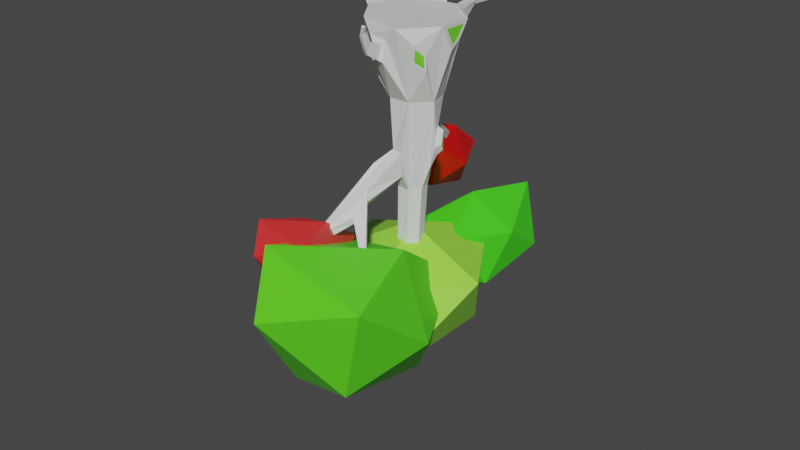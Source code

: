 # Source: OakTree.blend  (saved by Blender 2.80.75; exported with 4.5.12 LTS)
import bpy
from mathutils import Matrix  # noqa: F401  (used for matrix-valued properties, if any)

bpy.ops.wm.read_factory_settings(use_empty=True)
scene = bpy.context.scene
scene.name = 'Scene'

# ---- collections
col_collection = bpy.data.collections.new('Collection'); scene.collection.children.link(col_collection)

# ---- materials (node trees are filled in below, after node groups)
mat_material_001 = bpy.data.materials.new('Material.001')
mat_material_001.use_transparent_shadow = False
mat_material_002 = bpy.data.materials.new('Material.002')
mat_material_002.use_transparent_shadow = False
mat_material_003 = bpy.data.materials.new('Material.003')
mat_material_003.use_transparent_shadow = False
mat_material_008 = bpy.data.materials.new('Material.008')
mat_material_008.use_transparent_shadow = False
mat_material_006 = bpy.data.materials.new('Material.006')
mat_material_006.use_transparent_shadow = False
mat_material_007 = bpy.data.materials.new('Material.007')
mat_material_007.use_transparent_shadow = False
mat_material_005 = bpy.data.materials.new('Material.005')
mat_material_005.use_transparent_shadow = False
mat_material_004 = bpy.data.materials.new('Material.004')
mat_material_004.use_transparent_shadow = False

# ---- material node trees
mat_material_001.use_nodes = True; mat_material_001.node_tree.nodes.clear()
_N = mat_material_001.node_tree.nodes; _L = mat_material_001.node_tree.links
n0 = _N.new('ShaderNodeOutputMaterial'); n0.name = 'Material Output'; n0.location = (300, 300)
n1 = _N.new('ShaderNodeBsdfPrincipled'); n1.name = 'Principled BSDF'; n1.location = (10, 300)
n1.distribution = 'GGX'
n1.subsurface_method = 'BURLEY'
n1.inputs[3].default_value = 1.45
n1.inputs[27].default_value = (0.0, 0.0, 0.0, 1.0)
n1.inputs[28].default_value = 1.0
_L.new(n1.outputs[0], n0.inputs[0])
n0.is_active_output = True
mat_material_002.use_nodes = True; mat_material_002.node_tree.nodes.clear()
_N = mat_material_002.node_tree.nodes; _L = mat_material_002.node_tree.links
n0 = _N.new('ShaderNodeOutputMaterial'); n0.name = 'Material Output'; n0.location = (300, 300)
n1 = _N.new('ShaderNodeBsdfPrincipled'); n1.name = 'Principled BSDF'; n1.location = (10, 300)
n1.distribution = 'GGX'
n1.subsurface_method = 'BURLEY'
n1.inputs[0].default_value = (0.3228, 0.8, 0.06274, 1.0)
n1.inputs[3].default_value = 1.45
n1.inputs[27].default_value = (0.0, 0.0, 0.0, 1.0)
n1.inputs[28].default_value = 1.0
_L.new(n1.outputs[0], n0.inputs[0])
n0.is_active_output = True
mat_material_003.use_nodes = True; mat_material_003.node_tree.nodes.clear()
_N = mat_material_003.node_tree.nodes; _L = mat_material_003.node_tree.links
n0 = _N.new('ShaderNodeOutputMaterial'); n0.name = 'Material Output'; n0.location = (300, 300)
n1 = _N.new('ShaderNodeBsdfPrincipled'); n1.name = 'Principled BSDF'; n1.location = (10, 300)
n1.distribution = 'GGX'
n1.subsurface_method = 'BURLEY'
n1.inputs[0].default_value = (0.8, 0.02191, 0.0, 1.0)
n1.inputs[3].default_value = 1.45
n1.inputs[27].default_value = (0.0, 0.0, 0.0, 1.0)
n1.inputs[28].default_value = 1.0
_L.new(n1.outputs[0], n0.inputs[0])
n0.is_active_output = True
mat_material_008.use_nodes = True; mat_material_008.node_tree.nodes.clear()
_N = mat_material_008.node_tree.nodes; _L = mat_material_008.node_tree.links
n0 = _N.new('ShaderNodeOutputMaterial'); n0.name = 'Material Output'; n0.location = (300, 300)
n1 = _N.new('ShaderNodeBsdfPrincipled'); n1.name = 'Principled BSDF'; n1.location = (10, 300)
n1.distribution = 'GGX'
n1.subsurface_method = 'BURLEY'
n1.inputs[0].default_value = (0.1788, 0.8, 0.03273, 1.0)
n1.inputs[3].default_value = 1.45
n1.inputs[27].default_value = (0.0, 0.0, 0.0, 1.0)
n1.inputs[28].default_value = 1.0
_L.new(n1.outputs[0], n0.inputs[0])
n0.is_active_output = True
mat_material_006.use_nodes = True; mat_material_006.node_tree.nodes.clear()
_N = mat_material_006.node_tree.nodes; _L = mat_material_006.node_tree.links
n0 = _N.new('ShaderNodeOutputMaterial'); n0.name = 'Material Output'; n0.location = (300, 300)
n1 = _N.new('ShaderNodeBsdfPrincipled'); n1.name = 'Principled BSDF'; n1.location = (10, 300)
n1.distribution = 'GGX'
n1.subsurface_method = 'BURLEY'
n1.inputs[0].default_value = (0.06545, 0.8, 0.01544, 1.0)
n1.inputs[3].default_value = 1.45
n1.inputs[27].default_value = (0.0, 0.0, 0.0, 1.0)
n1.inputs[28].default_value = 1.0
_L.new(n1.outputs[0], n0.inputs[0])
n0.is_active_output = True
mat_material_007.use_nodes = True; mat_material_007.node_tree.nodes.clear()
_N = mat_material_007.node_tree.nodes; _L = mat_material_007.node_tree.links
n0 = _N.new('ShaderNodeOutputMaterial'); n0.name = 'Material Output'; n0.location = (300, 300)
n1 = _N.new('ShaderNodeBsdfPrincipled'); n1.name = 'Principled BSDF'; n1.location = (10, 300)
n1.distribution = 'GGX'
n1.subsurface_method = 'BURLEY'
n1.inputs[0].default_value = (0.1144, 0.8, 0.01756, 1.0)
n1.inputs[3].default_value = 1.45
n1.inputs[27].default_value = (0.0, 0.0, 0.0, 1.0)
n1.inputs[28].default_value = 1.0
_L.new(n1.outputs[0], n0.inputs[0])
n0.is_active_output = True
mat_material_005.use_nodes = True; mat_material_005.node_tree.nodes.clear()
_N = mat_material_005.node_tree.nodes; _L = mat_material_005.node_tree.links
n0 = _N.new('ShaderNodeOutputMaterial'); n0.name = 'Material Output'; n0.location = (300, 300)
n1 = _N.new('ShaderNodeBsdfPrincipled'); n1.name = 'Principled BSDF'; n1.location = (10, 300)
n1.distribution = 'GGX'
n1.subsurface_method = 'BURLEY'
n1.inputs[0].default_value = (0.8, 0.0008699, 0.0, 1.0)
n1.inputs[3].default_value = 1.45
n1.inputs[27].default_value = (0.0, 0.0, 0.0, 1.0)
n1.inputs[28].default_value = 1.0
_L.new(n1.outputs[0], n0.inputs[0])
n0.is_active_output = True
mat_material_004.use_nodes = True; mat_material_004.node_tree.nodes.clear()
_N = mat_material_004.node_tree.nodes; _L = mat_material_004.node_tree.links
n0 = _N.new('ShaderNodeOutputMaterial'); n0.name = 'Material Output'; n0.location = (300, 300)
n1 = _N.new('ShaderNodeBsdfPrincipled'); n1.name = 'Principled BSDF'; n1.location = (10, 300)
n1.distribution = 'GGX'
n1.subsurface_method = 'BURLEY'
n1.inputs[0].default_value = (0.8, 0.03107, 0.03107, 1.0)
n1.inputs[3].default_value = 1.45
n1.inputs[27].default_value = (0.0, 0.0, 0.0, 1.0)
n1.inputs[28].default_value = 1.0
_L.new(n1.outputs[0], n0.inputs[0])
n0.is_active_output = True

# ---- world
world_world = bpy.data.worlds.new('World'); scene.world = world_world
world_world.use_nodes = True; world_world.node_tree.nodes.clear()
_N = world_world.node_tree.nodes; _L = world_world.node_tree.links
n0 = _N.new('ShaderNodeOutputWorld'); n0.name = 'World Output'; n0.location = (300, 300)
n1 = _N.new('ShaderNodeBackground'); n1.name = 'Background'; n1.location = (10, 300)
n1.inputs[0].default_value = (0.05088, 0.05088, 0.05088, 1.0)
_L.new(n1.outputs[0], n0.inputs[0])
n0.is_active_output = True
world_world.color = (0.05088, 0.05088, 0.05088)
world_world.use_sun_shadow = False
world_world.sun_shadow_jitter_overblur = 0.0

# ---- meshes
me_cylinder_002 = bpy.data.meshes.new('Cylinder.002')
me_cylinder_002.from_pydata([(0.1647, 0.7028, -0.8706), (0.04612, 1.673, 1.294), (0.7979, 0.4164, -0.8706), (1.284, 0.7813, 1.285), (0.968, -0.2272, -0.8706), (1.368, -0.4299, 1.355), (0.4948, -0.7434, -0.8706), (0.5659, -1.403, 1.359), (-0.1654, -0.7434, -0.8706), (-0.7517, -1.122, 1.398), (-0.577, -0.2272, -0.8706), (-1.456, -0.1154, 1.393), (-0.4301, 0.4164, -0.8706), (-1.125, 1.163, 1.368), (0.4938, 1.356, 0.9), (0.7681, 1.16, 0.8313), (0.9092, 1.047, 1.394), (0.2603, 1.613, 1.31), (0.7732, 1.649, 1.414), (0.9403, 1.547, 1.45), (0.9955, 1.596, 1.568), (0.6234, 1.824, 1.554), (1.362, 0.3432, 0.8563), (1.158, 0.2928, 0.2653), (1.253, 0.1181, 0.343), (1.396, -0.07059, 0.6089), (1.076, 2.132, 1.518), (1.164, 2.172, 1.523), (1.166, 2.337, 1.536), (0.9982, 2.267, 1.542), (0.1956, -1.338, 0.9724), (0.1528, -1.42, 0.3651), (-0.222, -1.189, 0.1376), (-0.3697, -1.315, 1.029), (0.1, -1.36, 0.8672), (0.0599, -1.494, 0.4265), (-0.183, -1.334, 0.4058), (-0.1573, -1.412, 0.7732), (0.06567, -1.792, 0.9876), (-0.000864, -1.865, 0.6605), (-0.1503, -1.775, 0.6087), (-0.1307, -1.695, 0.9612), (0.102, -2.022, 1.349), (0.0423, -2.105, 1.254), (-0.04955, -2.082, 1.196), (-0.02902, -2.065, 1.378), (0.1842, -2.093, 1.52), (0.1438, -2.143, 1.486), (0.09767, -2.149, 1.482), (0.06162, -2.121, 1.535), (-1.591, -0.01624, 1.32), (-1.435, 0.1736, 0.8282), (-1.256, 0.513, 0.8316), (-1.217, 0.6913, 1.291), (-1.79, 0.1303, 1.424), (-1.799, 0.1827, 1.292), (-1.78, 0.3844, 1.296), (-1.732, 0.4939, 1.381), (1.362, -0.2229, 1.239), (1.308, 0.5604, 1.193), (1.381, 0.009459, 0.7563), (1.359, 0.277, 0.9163), (1.083, -0.7691, 0.5986), (1.084, -0.7302, 0.1134), (0.8127, -0.9744, 0.3707), (0.9172, -1.081, 0.8973), (1.056, -0.7991, 0.5726), (1.056, -0.77, 0.2092), (0.8533, -0.9529, 0.4019), (0.9315, -1.032, 0.7963), (-0.895, -0.8877, 0.9646), (-0.7003, -0.7758, -0.1709), (-0.9534, -0.491, -0.1834), (-1.21, -0.3837, 0.7809), (-0.009883, 0.9725, -0.2071), (-0.06714, 1.521, 1.075), (-0.9401, 1.141, 1.13), (-0.5856, 0.6952, -0.2071), (-0.009883, 0.9725, -0.2071), (-0.2276, 1.132, 0.1617), (-0.5406, 1.026, 0.444), (-0.5856, 0.6952, -0.2071), (-0.2918, 1.918, 1.305), (-0.8224, 1.686, 1.339), (-0.3894, 1.681, 0.7501), (-0.5797, 1.617, 0.9217), (-0.6833, 2.502, 1.748), (-1.042, 2.346, 1.77), (-0.7491, 2.342, 1.373), (-0.8776, 2.299, 1.489), (0.1594, 0.2842, -3.57), (0.5061, 0.1173, -3.57), (0.5917, -0.2578, -3.57), (0.3518, -0.5586, -3.57), (-0.03296, -0.5586, -3.57), (-0.2728, -0.2578, -3.57), (-0.1872, 0.1173, -3.57), (-0.04417, -0.07953, -6.518), (-0.109, -0.3635, -6.518), (0.07264, -0.5913, -6.518), (0.3639, -0.5913, -6.518), (0.5456, -0.3635, -6.518), (0.4807, -0.07953, -6.518), (0.2183, 0.04686, -6.518), (0.7974, 0.3221, -1.21), (0.957, -0.1995, -1.109), (0.8043, -0.1729, -2.92), (0.6551, 0.1161, -2.923), (0.8268, 0.1521, -1.729), (0.907, 0.006575, -1.786), (0.9095, -0.0749, -2.282), (0.8622, 0.07218, -2.563), (1.032, 0.1373, -1.8), (1.086, 0.03887, -1.838), (1.088, -0.01624, -2.173), (1.056, 0.08325, -2.364), (0.1713, 0.142, -5.332), (0.4836, -0.008442, -5.332), (0.5608, -0.3464, -5.332), (0.3446, -0.6175, -5.332), (-0.002063, -0.6175, -5.332), (-0.2182, -0.3464, -5.332), (-0.1411, -0.008442, -5.332), (-0.5537, -3.264, -4.215), (-0.6313, -3.237, -4.475), (-0.5406, -3.248, -4.474), (0.34, -0.821, -3.067), (-0.004895, -0.7493, -3.07), (-0.02793, -0.7793, -2.346), (0.3059, -0.863, -2.394), (0.2131, -0.002458, -6.506), (0.4442, -0.1088, -6.526), (0.5, -0.3636, -6.534), (0.3487, -0.5596, -6.518), (0.1021, -0.5272, -6.515), (-0.05773, -0.3292, -6.51), (-0.01672, -0.1014, -6.518), (-0.6401, -3.249, -4.197), (0.03073, -1.954, -3.21), (0.09722, -2.038, -3.49), (0.06837, -2.597, -3.78), (0.05324, -2.53, -3.973), (-0.3129, -1.298, -2.692), (-0.2904, -1.269, -3.399), (-0.6971, -2.959, -4.043), (-0.6905, -2.951, -4.249), (1.253, -3.43, -4.634), (1.262, -3.419, -4.818), (1.231, -3.506, -4.798), (1.226, -3.48, -4.873), (2.041, -4.006, -5.087), (2.047, -4.0, -5.197), (2.028, -4.052, -5.185), (2.025, -4.036, -5.23), (-0.2243, 0.5404, -1.689), (0.03562, 0.777, -2.031), (-0.128, 0.4123, -3.026), (0.03401, 0.6909, -2.685), (-0.3955, 1.446, -2.053), (-0.1594, 1.323, -2.228), (-0.3462, 1.38, -2.738), (-0.1602, 1.279, -2.563), (-1.205, 3.334, -3.482), (-1.133, 3.36, -3.482), (-1.186, 3.308, -3.751), (-1.133, 3.325, -3.751), (-0.009102, 1.021, -2.625), (-0.007973, 1.081, -2.166), (-0.07747, 1.216, -2.485), (-0.07703, 1.24, -2.306), (-0.221, 1.484, -2.65), (-0.2203, 1.519, -2.381), (-1.003, 3.128, -3.605), (-1.002, 3.156, -3.389), (-0.3381, 0.5824, -1.822), (-0.2593, 0.4775, -2.917), (-0.5426, 1.369, -2.13), (-0.5022, 1.316, -2.691), (-0.5046, 1.567, -2.195), (-0.4623, 1.511, -2.782), (-1.198, 3.185, -3.42), (-1.182, 3.163, -3.651), (-0.8088, 2.1, -2.747), (-0.7951, 2.082, -2.937), (-1.034, 2.625, -3.144), (-1.029, 2.618, -3.219), (-1.931, 2.245, -3.327), (-1.913, 2.221, -3.581), (-1.986, 2.217, -3.356), (-1.971, 2.197, -3.564), (-0.4529, 1.504, -2.188), (-0.4112, 1.449, -2.767), (-1.751, 2.18, -3.265), (-1.736, 2.159, -3.48), (0.0, -5.958e-09, -9.297), (1.592, -2.641, -8.081), (-2.192, -1.871, -8.081), (-1.967, -5.958e-09, -8.081), (-0.6079, 1.871, -8.081), (1.592, 1.156, -8.081), (0.6079, -2.527, -6.114), (-2.247, -1.156, -6.114), (-2.516, 1.156, -6.114), (0.4555, 3.257, -6.114), (2.494, -5.958e-09, -6.114), (0.0, -5.958e-09, -4.898)], [], [(2, 0, 14, 15), (5, 25, 60, 58), (7, 6, 64, 65), (9, 8, 32, 33), (9, 11, 73, 70), (3, 1, 13, 11, 9, 7, 5), (13, 12, 52, 53), (13, 1, 75, 76), (8, 10, 95, 94), (91, 2, 104, 107), (96, 12, 154, 156), (94, 93, 126, 127), (10, 12, 96, 95), (4, 6, 93, 92), (0, 2, 91, 90), (16, 15, 19, 20), (3, 2, 15, 16), (1, 3, 16, 17), (0, 1, 17, 14), (18, 21, 29, 26), (17, 16, 20, 21), (14, 17, 21, 18), (15, 14, 18, 19), (23, 22, 25, 24), (2, 3, 22, 23), (5, 4, 24, 25), (4, 2, 23, 24), (26, 29, 28, 27), (19, 18, 26, 27), (20, 19, 27, 28), (21, 20, 28, 29), (30, 33, 37, 34), (8, 6, 31, 32), (7, 9, 33, 30), (6, 7, 30, 31), (37, 36, 40, 41), (31, 30, 34, 35), (33, 32, 36, 37), (32, 31, 35, 36), (38, 41, 45, 42), (36, 35, 39, 40), (34, 37, 41, 38), (35, 34, 38, 39), (42, 45, 49, 46), (39, 38, 42, 43), (41, 40, 44, 45), (40, 39, 43, 44), (47, 46, 49, 48), (43, 42, 46, 47), (45, 44, 48, 49), (44, 43, 47, 48), (53, 52, 56, 57), (12, 10, 51, 52), (11, 13, 53, 50), (10, 11, 50, 51), (55, 54, 57, 56), (52, 51, 55, 56), (50, 53, 57, 54), (51, 50, 54, 55), (59, 58, 60, 61), (25, 22, 61, 60), (3, 5, 58, 59), (22, 3, 59, 61), (64, 63, 67, 68), (6, 4, 63, 64), (5, 7, 65, 62), (4, 5, 62, 63), (67, 66, 69, 68), (62, 65, 69, 66), (63, 62, 66, 67), (65, 64, 68, 69), (71, 70, 73, 72), (8, 9, 70, 71), (11, 10, 72, 73), (10, 8, 71, 72), (74, 77, 81, 78), (12, 13, 76, 77), (0, 12, 77, 74), (1, 0, 74, 75), (81, 80, 79, 78), (75, 74, 78, 79), (80, 76, 83, 85), (77, 76, 80, 81), (85, 83, 87, 89), (79, 80, 85, 84), (76, 75, 82, 83), (75, 79, 84, 82), (87, 86, 88, 89), (84, 85, 89, 88), (82, 84, 88, 86), (83, 82, 86, 87), (103, 102, 131, 130), (90, 91, 117, 116), (92, 93, 119, 118), (94, 95, 121, 120), (96, 90, 116, 122), (91, 92, 118, 117), (93, 94, 120, 119), (95, 96, 122, 121), (107, 104, 108, 111), (92, 91, 107, 106), (2, 4, 105, 104), (4, 92, 106, 105), (108, 109, 113, 112), (104, 105, 109, 108), (106, 107, 111, 110), (105, 106, 110, 109), (112, 113, 114, 115), (110, 111, 115, 114), (109, 110, 114, 113), (111, 108, 112, 115), (129, 128, 137, 123), (117, 118, 101, 102), (119, 120, 99, 100), (121, 122, 97, 98), (116, 117, 102, 103), (118, 119, 100, 101), (120, 121, 98, 99), (122, 116, 103, 97), (130, 131, 132, 133, 134, 135, 136), (101, 100, 133, 132), (98, 97, 136, 135), (100, 99, 134, 133), (97, 103, 130, 136), (102, 101, 132, 131), (99, 98, 135, 134), (93, 6, 129, 126), (6, 8, 128, 129), (8, 94, 127, 128), (123, 137, 124, 125), (123, 125, 141, 140), (137, 128, 142, 144), (127, 126, 125, 124), (138, 140, 148, 146), (126, 129, 138, 139), (125, 126, 139, 141), (129, 123, 140, 138), (142, 143, 145, 144), (124, 137, 144, 145), (128, 127, 143, 142), (127, 124, 145, 143), (148, 149, 153, 152), (139, 138, 146, 147), (141, 139, 147, 149), (140, 141, 149, 148), (151, 150, 152, 153), (146, 148, 152, 150), (147, 146, 150, 151), (149, 147, 151, 153), (157, 156, 160, 161), (90, 96, 156, 157), (12, 0, 155, 154), (0, 90, 157, 155), (165, 163, 173, 172), (154, 158, 176, 174), (161, 159, 169, 168), (154, 155, 159, 158), (162, 163, 165, 164), (158, 159, 163, 162), (161, 160, 164, 165), (164, 160, 179, 181), (167, 166, 168, 169), (159, 155, 167, 169), (155, 157, 166, 167), (157, 161, 168, 166), (171, 170, 172, 173), (159, 161, 170, 171), (163, 159, 171, 173), (161, 165, 172, 170), (175, 174, 176, 177), (156, 154, 174, 175), (160, 156, 175, 177), (160, 177, 189, 187), (181, 179, 183, 185), (162, 164, 181, 180), (158, 162, 180, 178), (160, 158, 178, 179), (183, 182, 184, 185), (180, 181, 185, 184), (178, 180, 184, 182), (179, 178, 182, 183), (186, 187, 189, 188), (177, 176, 188, 189), (176, 158, 186, 188), (186, 158, 190, 192), (190, 191, 193, 192), (160, 187, 193, 191), (158, 160, 191, 190), (187, 186, 192, 193), (194, 195, 196), (195, 194, 199), (194, 196, 197), (194, 197, 198), (194, 198, 199), (195, 199, 204), (196, 195, 200), (197, 196, 201), (198, 197, 202), (199, 198, 203), (195, 204, 200), (196, 200, 201), (197, 201, 202), (198, 202, 203), (199, 203, 204), (200, 204, 205), (201, 200, 205), (202, 201, 205), (203, 202, 205), (204, 203, 205)])
me_cylinder_002.polygons.foreach_set('material_index', [0, 0, 0, 0, 0, 0, 0, 0, 0, 0, 0, 0, 0, 0, 0, 0, 0, 0, 0, 0, 0, 0, 0, 0, 0, 0, 0, 0, 0, 0, 0, 0, 0, 0, 0, 0, 0, 0, 0, 0, 0, 0, 0, 0, 0, 0, 0, 0, 0, 0, 0, 0, 0, 0, 0, 3, 0, 0, 0, 3, 0, 0, 0, 0, 0, 0, 0, 3, 0, 0, 0, 0, 0, 0, 0, 0, 0, 0, 0, 0, 0, 0, 0, 0, 0, 0, 0, 0, 0, 0, 0, 0, 0, 0, 0, 0, 0, 0, 0, 0, 0, 0, 0, 0, 0, 0, 0, 3, 0, 0, 0, 0, 0, 0, 0, 0, 0, 0, 0, 1, 0, 0, 0, 0, 0, 0, 0, 0, 0, 0, 0, 0, 0, 0, 0, 0, 0, 0, 0, 0, 0, 0, 0, 0, 0, 0, 0, 0, 0, 0, 0, 0, 0, 0, 0, 0, 0, 0, 0, 0, 0, 3, 0, 0, 0, 0, 0, 0, 0, 0, 0, 0, 0, 0, 0, 0, 0, 0, 0, 0, 0, 0, 0, 0, 0, 0, 0, 0, 0, 1, 1, 1, 1, 1, 1, 1, 1, 1, 1, 1, 1, 1, 1, 1, 1, 1, 1, 1, 1])
_uv = me_cylinder_002.uv_layers.new(name='UVMap')
_uv.uv.foreach_set('vector', [0.8571, 0.5, 1.0, 0.5, 1.0, 0.5, 0.8571, 0.5, 0.7143, 1.0, 0.7143, 1.0, 0.7143, 1.0, 0.7143, 1.0, 0.5714, 1.0, 0.5714, 0.5, 0.5714, 0.5, 0.5714, 1.0, 0.4286, 1.0, 0.4286, 0.5, 0.4286, 0.5, 0.4286, 1.0, 0.1459, 0.03377, 0.01602, 0.1966, 0.01602, 0.1966, 0.1459, 0.03377, 0.4376, 0.3996, 0.25, 0.49, 0.06236, 0.3996, 0.01602, 0.1966, 0.1459, 0.03377, 0.3541, 0.03377, 0.484, 0.1966, 0.1429, 1.0, 0.1429, 0.5, 0.1429, 0.5, 0.1429, 1.0, 0.06236, 0.3996, 0.25, 0.49, 0.25, 0.49, 0.06236, 0.3996, 0.4286, 0.5, 0.2857, 0.5, 0.2857, 0.5, 0.4286, 0.5, 0.8571, 0.5, 0.8571, 0.5, 0.8571, 0.5, 0.8571, 0.5, 0.1429, 0.5, 0.1429, 0.5, 0.1429, 0.5, 0.1429, 0.5, 0.4286, 0.5, 0.5714, 0.5, 0.5714, 0.5, 0.4286, 0.5, 0.2857, 0.5, 0.1429, 0.5, 0.1429, 0.5, 0.2857, 0.5, 0.7143, 0.5, 0.5714, 0.5, 0.5714, 0.5, 0.7143, 0.5, 1.0, 0.5, 0.8571, 0.5, 0.8571, 0.5, 1.0, 0.5, 0.8571, 1.0, 0.8571, 0.5, 0.8571, 0.5, 0.8571, 1.0, 0.8571, 1.0, 0.8571, 0.5, 0.8571, 0.5, 0.8571, 1.0, 0.25, 0.49, 0.4376, 0.3996, 0.4376, 0.3996, 0.25, 0.49, 2.98e-08, 0.5, 2.98e-08, 1.0, 2.98e-08, 1.0, 2.98e-08, 0.5, 2.98e-08, 0.5, 2.98e-08, 1.0, 2.98e-08, 1.0, 2.98e-08, 0.5, 0.25, 0.49, 0.4376, 0.3996, 0.4376, 0.3996, 0.25, 0.49, 2.98e-08, 0.5, 2.98e-08, 1.0, 2.98e-08, 1.0, 2.98e-08, 0.5, 0.8571, 0.5, 1.0, 0.5, 1.0, 0.5, 0.8571, 0.5, 0.8571, 0.5, 0.8571, 1.0, 0.7143, 1.0, 0.7143, 0.5, 0.8571, 0.5, 0.8571, 1.0, 0.8571, 1.0, 0.8571, 0.5, 0.7143, 1.0, 0.7143, 0.5, 0.7143, 0.5, 0.7143, 1.0, 0.7143, 0.5, 0.8571, 0.5, 0.8571, 0.5, 0.7143, 0.5, 1.0, 0.5, 1.0, 1.0, 0.8571, 1.0, 0.8571, 0.5, 0.8571, 0.5, 1.0, 0.5, 1.0, 0.5, 0.8571, 0.5, 0.8571, 1.0, 0.8571, 0.5, 0.8571, 0.5, 0.8571, 1.0, 0.25, 0.49, 0.4376, 0.3996, 0.4376, 0.3996, 0.25, 0.49, 0.3541, 0.03377, 0.1459, 0.03377, 0.1459, 0.03377, 0.3541, 0.03377, 0.4286, 0.5, 0.5714, 0.5, 0.5714, 0.5, 0.4286, 0.5, 0.3541, 0.03377, 0.1459, 0.03377, 0.1459, 0.03377, 0.3541, 0.03377, 0.5714, 0.5, 0.5714, 1.0, 0.5714, 1.0, 0.5714, 0.5, 0.4286, 1.0, 0.4286, 0.5, 0.4286, 0.5, 0.4286, 1.0, 0.5714, 0.5, 0.5714, 1.0, 0.5714, 1.0, 0.5714, 0.5, 0.4286, 1.0, 0.4286, 0.5, 0.4286, 0.5, 0.4286, 1.0, 0.4286, 0.5, 0.5714, 0.5, 0.5714, 0.5, 0.4286, 0.5, 0.3541, 0.03377, 0.1459, 0.03377, 0.1459, 0.03377, 0.3541, 0.03377, 0.4286, 0.5, 0.5714, 0.5, 0.5714, 0.5, 0.4286, 0.5, 0.3541, 0.03377, 0.1459, 0.03377, 0.1459, 0.03377, 0.3541, 0.03377, 0.5714, 0.5, 0.5714, 1.0, 0.5714, 1.0, 0.5714, 0.5, 0.3541, 0.03377, 0.1459, 0.03377, 0.1459, 0.03377, 0.3541, 0.03377, 0.5714, 0.5, 0.5714, 1.0, 0.5714, 1.0, 0.5714, 0.5, 0.4286, 1.0, 0.4286, 0.5, 0.4286, 0.5, 0.4286, 1.0, 0.4286, 0.5, 0.5714, 0.5, 0.5714, 0.5, 0.4286, 0.5, 0.5714, 0.5, 0.5714, 1.0, 0.4286, 1.0, 0.4286, 0.5, 0.5714, 0.5, 0.5714, 1.0, 0.5714, 1.0, 0.5714, 0.5, 0.4286, 1.0, 0.4286, 0.5, 0.4286, 0.5, 0.4286, 1.0, 0.4286, 0.5, 0.5714, 0.5, 0.5714, 0.5, 0.4286, 0.5, 0.1429, 1.0, 0.1429, 0.5, 0.1429, 0.5, 0.1429, 1.0, 0.1429, 0.5, 0.2857, 0.5, 0.2857, 0.5, 0.1429, 0.5, 0.01602, 0.1966, 0.06236, 0.3996, 0.06236, 0.3996, 0.01602, 0.1966, 0.2857, 0.5, 0.2857, 1.0, 0.2857, 1.0, 0.2857, 0.5, 0.2857, 0.5, 0.2857, 1.0, 0.1429, 1.0, 0.1429, 0.5, 0.1429, 0.5, 0.2857, 0.5, 0.2857, 0.5, 0.1429, 0.5, 0.01602, 0.1966, 0.06236, 0.3996, 0.06236, 0.3996, 0.01602, 0.1966, 0.2857, 0.5, 0.2857, 1.0, 0.2857, 1.0, 0.2857, 0.5, 0.4376, 0.3996, 0.484, 0.1966, 0.484, 0.1966, 0.4376, 0.3996, 0.7143, 1.0, 0.8571, 1.0, 0.8571, 1.0, 0.7143, 1.0, 0.4376, 0.3996, 0.484, 0.1966, 0.484, 0.1966, 0.4376, 0.3996, 0.8571, 1.0, 0.8571, 1.0, 0.8571, 1.0, 0.8571, 1.0, 0.5714, 0.5, 0.7143, 0.5, 0.7143, 0.5, 0.5714, 0.5, 0.5714, 0.5, 0.7143, 0.5, 0.7143, 0.5, 0.5714, 0.5, 0.484, 0.1966, 0.3541, 0.03377, 0.3541, 0.03377, 0.484, 0.1966, 0.7143, 0.5, 0.7143, 1.0, 0.7143, 1.0, 0.7143, 0.5, 0.7143, 0.5, 0.7143, 1.0, 0.5714, 1.0, 0.5714, 0.5, 0.484, 0.1966, 0.3541, 0.03377, 0.3541, 0.03377, 0.484, 0.1966, 0.7143, 0.5, 0.7143, 1.0, 0.7143, 1.0, 0.7143, 0.5, 0.5714, 1.0, 0.5714, 0.5, 0.5714, 0.5, 0.5714, 1.0, 0.4286, 0.5, 0.4286, 1.0, 0.2857, 1.0, 0.2857, 0.5, 0.4286, 0.5, 0.4286, 1.0, 0.4286, 1.0, 0.4286, 0.5, 0.2857, 1.0, 0.2857, 0.5, 0.2857, 0.5, 0.2857, 1.0, 0.2857, 0.5, 0.4286, 0.5, 0.4286, 0.5, 0.2857, 0.5, 2.98e-08, 0.5, 0.1429, 0.5, 0.1429, 0.5, 2.98e-08, 0.5, 0.1429, 0.5, 0.1429, 1.0, 0.1429, 1.0, 0.1429, 0.5, 2.98e-08, 0.5, 0.1429, 0.5, 0.1429, 0.5, 2.98e-08, 0.5, 2.98e-08, 1.0, 2.98e-08, 0.5, 2.98e-08, 0.5, 2.98e-08, 1.0, 0.1429, 0.5, 0.1429, 1.0, 2.98e-08, 1.0, 2.98e-08, 0.5, 2.98e-08, 1.0, 2.98e-08, 0.5, 2.98e-08, 0.5, 2.98e-08, 1.0, 0.1429, 1.0, 0.1429, 1.0, 0.1429, 1.0, 0.1429, 1.0, 0.1429, 0.5, 0.1429, 1.0, 0.1429, 1.0, 0.1429, 0.5, 0.1429, 1.0, 0.1429, 1.0, 0.1429, 1.0, 0.1429, 1.0, 2.98e-08, 1.0, 0.1429, 1.0, 0.1429, 1.0, 2.98e-08, 1.0, 0.06236, 0.3996, 0.25, 0.49, 0.25, 0.49, 0.06236, 0.3996, 2.98e-08, 1.0, 2.98e-08, 1.0, 2.98e-08, 1.0, 2.98e-08, 1.0, 0.06236, 0.3996, 0.25, 0.49, 0.25, 0.49, 0.06236, 0.3996, 2.98e-08, 1.0, 0.1429, 1.0, 0.1429, 1.0, 2.98e-08, 1.0, 2.98e-08, 1.0, 2.98e-08, 1.0, 2.98e-08, 1.0, 2.98e-08, 1.0, 0.06236, 0.3996, 0.25, 0.49, 0.25, 0.49, 0.06236, 0.3996, 1.0, 0.5, 0.8571, 0.5, 0.8571, 0.5, 1.0, 0.5, 1.0, 0.5, 0.8571, 0.5, 0.8571, 0.5, 1.0, 0.5, 0.7143, 0.5, 0.5714, 0.5, 0.5714, 0.5, 0.7143, 0.5, 0.4286, 0.5, 0.2857, 0.5, 0.2857, 0.5, 0.4286, 0.5, 0.1429, 0.5, 2.98e-08, 0.5, 2.98e-08, 0.5, 0.1429, 0.5, 0.8571, 0.5, 0.7143, 0.5, 0.7143, 0.5, 0.8571, 0.5, 0.5714, 0.5, 0.4286, 0.5, 0.4286, 0.5, 0.5714, 0.5, 0.2857, 0.5, 0.1429, 0.5, 0.1429, 0.5, 0.2857, 0.5, 0.8571, 0.5, 0.8571, 0.5, 0.8571, 0.5, 0.8571, 0.5, 0.7143, 0.5, 0.8571, 0.5, 0.8571, 0.5, 0.7143, 0.5, 0.8571, 0.5, 0.7143, 0.5, 0.7143, 0.5, 0.8571, 0.5, 0.7143, 0.5, 0.7143, 0.5, 0.7143, 0.5, 0.7143, 0.5, 0.8571, 0.5, 0.7143, 0.5, 0.7143, 0.5, 0.8571, 0.5, 0.8571, 0.5, 0.7143, 0.5, 0.7143, 0.5, 0.8571, 0.5, 0.7143, 0.5, 0.8571, 0.5, 0.8571, 0.5, 0.7143, 0.5, 0.7143, 0.5, 0.7143, 0.5, 0.7143, 0.5, 0.7143, 0.5, 0.8571, 0.5, 0.7143, 0.5, 0.7143, 0.5, 0.8571, 0.5, 0.7143, 0.5, 0.8571, 0.5, 0.8571, 0.5, 0.7143, 0.5, 0.7143, 0.5, 0.7143, 0.5, 0.7143, 0.5, 0.7143, 0.5, 0.8571, 0.5, 0.8571, 0.5, 0.8571, 0.5, 0.8571, 0.5, 0.5714, 0.5, 0.4286, 0.5, 0.4286, 0.5, 0.5714, 0.5, 0.8571, 0.5, 0.7143, 0.5, 0.7143, 0.5, 0.8571, 0.5, 0.5714, 0.5, 0.4286, 0.5, 0.4286, 0.5, 0.5714, 0.5, 0.2857, 0.5, 0.1429, 0.5, 0.1429, 0.5, 0.2857, 0.5, 1.0, 0.5, 0.8571, 0.5, 0.8571, 0.5, 1.0, 0.5, 0.7143, 0.5, 0.5714, 0.5, 0.5714, 0.5, 0.7143, 0.5, 0.4286, 0.5, 0.2857, 0.5, 0.2857, 0.5, 0.4286, 0.5, 0.1429, 0.5, 2.98e-08, 0.5, 2.98e-08, 0.5, 0.1429, 0.5, 0.75, 0.49, 0.9376, 0.3996, 0.984, 0.1966, 0.8541, 0.03377, 0.6459, 0.03377, 0.516, 0.1966, 0.5624, 0.3996, 0.7143, 0.5, 0.5714, 0.5, 0.5714, 0.5, 0.7143, 0.5, 0.2857, 0.5, 0.1429, 0.5, 0.1429, 0.5, 0.2857, 0.5, 0.5714, 0.5, 0.4286, 0.5, 0.4286, 0.5, 0.5714, 0.5, 0.1429, 0.5, 2.98e-08, 0.5, 2.98e-08, 0.5, 0.1429, 0.5, 0.8571, 0.5, 0.7143, 0.5, 0.7143, 0.5, 0.8571, 0.5, 0.4286, 0.5, 0.2857, 0.5, 0.2857, 0.5, 0.4286, 0.5, 0.5714, 0.5, 0.5714, 0.5, 0.5714, 0.5, 0.5714, 0.5, 0.5714, 0.5, 0.4286, 0.5, 0.4286, 0.5, 0.5714, 0.5, 0.4286, 0.5, 0.4286, 0.5, 0.4286, 0.5, 0.4286, 0.5, 0.5714, 0.5, 0.4286, 0.5, 0.4286, 0.5, 0.5714, 0.5, 0.5714, 0.5, 0.5714, 0.5, 0.5714, 0.5, 0.5714, 0.5, 0.4286, 0.5, 0.4286, 0.5, 0.4286, 0.5, 0.4286, 0.5, 0.4286, 0.5, 0.5714, 0.5, 0.5714, 0.5, 0.4286, 0.5, 0.5714, 0.5, 0.5714, 0.5, 0.5714, 0.5, 0.5714, 0.5, 0.5714, 0.5, 0.5714, 0.5, 0.5714, 0.5, 0.5714, 0.5, 0.5714, 0.5, 0.5714, 0.5, 0.5714, 0.5, 0.5714, 0.5, 0.5714, 0.5, 0.5714, 0.5, 0.5714, 0.5, 0.5714, 0.5, 0.4286, 0.5, 0.4286, 0.5, 0.4286, 0.5, 0.4286, 0.5, 0.4286, 0.5, 0.4286, 0.5, 0.4286, 0.5, 0.4286, 0.5, 0.4286, 0.5, 0.4286, 0.5, 0.4286, 0.5, 0.4286, 0.5, 0.4286, 0.5, 0.4286, 0.5, 0.4286, 0.5, 0.4286, 0.5, 0.5714, 0.5, 0.5714, 0.5, 0.5714, 0.5, 0.5714, 0.5, 0.5714, 0.5, 0.5714, 0.5, 0.5714, 0.5, 0.5714, 0.5, 0.5714, 0.5, 0.5714, 0.5, 0.5714, 0.5, 0.5714, 0.5, 0.5714, 0.5, 0.5714, 0.5, 0.5714, 0.5, 0.5714, 0.5, 0.5714, 0.5, 0.5714, 0.5, 0.5714, 0.5, 0.5714, 0.5, 0.5714, 0.5, 0.5714, 0.5, 0.5714, 0.5, 0.5714, 0.5, 0.5714, 0.5, 0.5714, 0.5, 0.5714, 0.5, 0.5714, 0.5, 0.5714, 0.5, 0.5714, 0.5, 0.5714, 0.5, 0.5714, 0.5, 2.98e-08, 0.5, 0.1429, 0.5, 0.1429, 0.5, 2.98e-08, 0.5, 2.98e-08, 0.5, 0.1429, 0.5, 0.1429, 0.5, 2.98e-08, 0.5, 0.1429, 0.5, 2.98e-08, 0.5, 2.98e-08, 0.5, 0.1429, 0.5, 1.0, 0.5, 1.0, 0.5, 1.0, 0.5, 1.0, 0.5, 2.98e-08, 0.5, 2.98e-08, 0.5, 2.98e-08, 0.5, 2.98e-08, 0.5, 0.1429, 0.5, 0.1429, 0.5, 0.1429, 0.5, 0.1429, 0.5, 1.0, 0.5, 1.0, 0.5, 1.0, 0.5, 1.0, 0.5, 0.1429, 0.5, 2.98e-08, 0.5, 2.98e-08, 0.5, 0.1429, 0.5, 0.1429, 0.5, 2.98e-08, 0.5, 2.98e-08, 0.5, 0.1429, 0.5, 0.1429, 0.5, 2.98e-08, 0.5, 2.98e-08, 0.5, 0.1429, 0.5, 2.98e-08, 0.5, 0.1429, 0.5, 0.1429, 0.5, 2.98e-08, 0.5, 0.1429, 0.5, 0.1429, 0.5, 0.1429, 0.5, 0.1429, 0.5, 1.0, 0.5, 1.0, 0.5, 1.0, 0.5, 1.0, 0.5, 2.98e-08, 0.5, 2.98e-08, 0.5, 2.98e-08, 0.5, 2.98e-08, 0.5, 1.0, 0.5, 1.0, 0.5, 1.0, 0.5, 1.0, 0.5, 2.98e-08, 0.5, 2.98e-08, 0.5, 2.98e-08, 0.5, 2.98e-08, 0.5, 1.0, 0.5, 1.0, 0.5, 1.0, 0.5, 1.0, 0.5, 1.0, 0.5, 1.0, 0.5, 1.0, 0.5, 1.0, 0.5, 2.98e-08, 0.5, 2.98e-08, 0.5, 2.98e-08, 0.5, 2.98e-08, 0.5, 2.98e-08, 0.5, 2.98e-08, 0.5, 2.98e-08, 0.5, 2.98e-08, 0.5, 0.1429, 0.5, 0.1429, 0.5, 0.1429, 0.5, 0.1429, 0.5, 0.1429, 0.5, 0.1429, 0.5, 0.1429, 0.5, 0.1429, 0.5, 0.1429, 0.5, 0.1429, 0.5, 0.1429, 0.5, 0.1429, 0.5, 0.1429, 0.5, 0.1429, 0.5, 0.1429, 0.5, 0.1429, 0.5, 0.1429, 0.5, 0.1429, 0.5, 0.1429, 0.5, 0.1429, 0.5, 0.1429, 0.5, 0.1429, 0.5, 0.1429, 0.5, 0.1429, 0.5, 0.1429, 0.5, 0.1429, 0.5, 0.1429, 0.5, 0.1429, 0.5, 0.1429, 0.5, 0.1429, 0.5, 0.1429, 0.5, 0.1429, 0.5, 0.1429, 0.5, 0.1429, 0.5, 0.1429, 0.5, 0.1429, 0.5, 0.1429, 0.5, 0.1429, 0.5, 0.1429, 0.5, 0.1429, 0.5, 0.1429, 0.5, 0.1429, 0.5, 0.1429, 0.5, 0.1429, 0.5, 0.1429, 0.5, 0.1429, 0.5, 0.1429, 0.5, 0.1429, 0.5, 0.1429, 0.5, 0.1429, 0.5, 0.1429, 0.5, 0.1429, 0.5, 0.1429, 0.5, 0.1429, 0.5, 0.1429, 0.5, 0.1429, 0.5, 0.1429, 0.5, 0.1429, 0.5, 0.1429, 0.5, 0.1429, 0.5, 0.1429, 0.5, 0.1429, 0.5, 0.1429, 0.5, 0.1429, 0.5, 0.1429, 0.5, 0.1429, 0.5, 0.1429, 0.5, 0.1429, 0.5, 0.1429, 0.5, 0.1429, 0.5, 0.1429, 0.5, 0.1429, 0.5, 0.1429, 0.5, 0.1429, 0.5, 0.1429, 0.5, 0.1429, 0.5, 0.1429, 0.5, 0.1429, 0.5, 0.1429, 0.5, 0.1429, 0.5, 0.8182, 0.0, 0.7273, 0.1575, 0.9091, 0.1575, 0.7273, 0.1575, 0.6364, 0.0, 0.5455, 0.1575, 0.09091, 0.0, 0.0, 0.1575, 0.1818, 0.1575, 0.2727, 0.0, 0.1818, 0.1575, 0.3636, 0.1575, 0.4545, 0.0, 0.3636, 0.1575, 0.5455, 0.1575, 0.7273, 0.1575, 0.5455, 0.1575, 0.6364, 0.3149, 0.9091, 0.1575, 0.7273, 0.1575, 0.8182, 0.3149, 0.1818, 0.1575, 0.0, 0.1575, 0.09091, 0.3149, 0.3636, 0.1575, 0.1818, 0.1575, 0.2727, 0.3149, 0.5455, 0.1575, 0.3636, 0.1575, 0.4545, 0.3149, 0.7273, 0.1575, 0.6364, 0.3149, 0.8182, 0.3149, 0.9091, 0.1575, 0.8182, 0.3149, 1.0, 0.3149, 0.1818, 0.1575, 0.09091, 0.3149, 0.2727, 0.3149, 0.3636, 0.1575, 0.2727, 0.3149, 0.4545, 0.3149, 0.5455, 0.1575, 0.4545, 0.3149, 0.6364, 0.3149, 0.8182, 0.3149, 0.6364, 0.3149, 0.7273, 0.4724, 1.0, 0.3149, 0.8182, 0.3149, 0.9091, 0.4724, 0.2727, 0.3149, 0.09091, 0.3149, 0.1818, 0.4724, 0.4545, 0.3149, 0.2727, 0.3149, 0.3636, 0.4724, 0.6364, 0.3149, 0.4545, 0.3149, 0.5455, 0.4724])
me_cylinder_002.materials.append(mat_material_001)
me_cylinder_002.materials.append(mat_material_002)
me_cylinder_002.materials.append(mat_material_003)
me_cylinder_002.materials.append(mat_material_008)
me_cylinder_002.use_remesh_preserve_volume = False
me_cylinder_002.use_remesh_preserve_attributes = False
me_cylinder_002.use_mirror_vertex_groups = False
me_cylinder_002.update()
me_icosphere = bpy.data.meshes.new('Icosphere')
me_icosphere.from_pydata([(0.0, 0.0, -1.0), (0.7236, -0.5257, -0.4472), (-0.3754, -1.153, -0.3432), (-0.8944, 0.0, -0.4472), (-0.2764, 0.8506, -0.4472), (0.7675, 0.9965, -0.2229), (0.4568, -1.236, 0.6112), (-0.7655, -1.301, 0.4309), (-0.7236, 0.5257, 0.4472), (0.2177, 1.484, 0.7347), (0.8944, 0.0, 0.4472), (0.0, 0.0, 1.0)], [], [(0, 1, 2), (1, 0, 5), (0, 2, 3), (0, 3, 4), (0, 4, 5), (1, 5, 10), (2, 1, 6), (3, 2, 7), (4, 3, 8), (5, 4, 9), (1, 10, 6), (2, 6, 7), (3, 7, 8), (4, 8, 9), (5, 9, 10), (6, 10, 11), (7, 6, 11), (8, 7, 11), (9, 8, 11), (10, 9, 11)])
_uv = me_icosphere.uv_layers.new(name='UVMap')
_uv.uv.foreach_set('vector', [0.8182, 0.0, 0.7273, 0.1575, 0.9091, 0.1575, 0.7273, 0.1575, 0.6364, 0.0, 0.5455, 0.1575, 0.09091, 0.0, 0.0, 0.1575, 0.1818, 0.1575, 0.2727, 0.0, 0.1818, 0.1575, 0.3636, 0.1575, 0.4545, 0.0, 0.3636, 0.1575, 0.5455, 0.1575, 0.7273, 0.1575, 0.5455, 0.1575, 0.6364, 0.3149, 0.9091, 0.1575, 0.7273, 0.1575, 0.8182, 0.3149, 0.1818, 0.1575, 0.0, 0.1575, 0.09091, 0.3149, 0.3636, 0.1575, 0.1818, 0.1575, 0.2727, 0.3149, 0.5455, 0.1575, 0.3636, 0.1575, 0.4545, 0.3149, 0.7273, 0.1575, 0.6364, 0.3149, 0.8182, 0.3149, 0.9091, 0.1575, 0.8182, 0.3149, 1.0, 0.3149, 0.1818, 0.1575, 0.09091, 0.3149, 0.2727, 0.3149, 0.3636, 0.1575, 0.2727, 0.3149, 0.4545, 0.3149, 0.5455, 0.1575, 0.4545, 0.3149, 0.6364, 0.3149, 0.8182, 0.3149, 0.6364, 0.3149, 0.7273, 0.4724, 1.0, 0.3149, 0.8182, 0.3149, 0.9091, 0.4724, 0.2727, 0.3149, 0.09091, 0.3149, 0.1818, 0.4724, 0.4545, 0.3149, 0.2727, 0.3149, 0.3636, 0.4724, 0.6364, 0.3149, 0.4545, 0.3149, 0.5455, 0.4724])
me_icosphere.materials.append(mat_material_006)
me_icosphere.use_remesh_preserve_volume = False
me_icosphere.use_remesh_preserve_attributes = False
me_icosphere.use_mirror_vertex_groups = False
me_icosphere.update()
me_icosphere_001 = bpy.data.meshes.new('Icosphere.001')
me_icosphere_001.from_pydata([(0.0, 0.0, -1.0), (0.7236, -0.5257, -0.4472), (-0.3754, -1.153, -0.3432), (-0.8944, 0.0, -0.4472), (-0.2764, 0.8506, -0.4472), (0.7675, 0.9965, -0.2229), (0.4568, -1.236, 0.6112), (-0.7655, -1.301, 0.4309), (-0.7236, 0.5257, 0.4472), (0.2177, 1.484, 0.7347), (0.8944, 0.0, 0.4472), (0.0, 0.0, 1.0)], [], [(0, 1, 2), (1, 0, 5), (0, 2, 3), (0, 3, 4), (0, 4, 5), (1, 5, 10), (2, 1, 6), (3, 2, 7), (4, 3, 8), (5, 4, 9), (1, 10, 6), (2, 6, 7), (3, 7, 8), (4, 8, 9), (5, 9, 10), (6, 10, 11), (7, 6, 11), (8, 7, 11), (9, 8, 11), (10, 9, 11)])
_uv = me_icosphere_001.uv_layers.new(name='UVMap')
_uv.uv.foreach_set('vector', [0.8182, 0.0, 0.7273, 0.1575, 0.9091, 0.1575, 0.7273, 0.1575, 0.6364, 0.0, 0.5455, 0.1575, 0.09091, 0.0, 0.0, 0.1575, 0.1818, 0.1575, 0.2727, 0.0, 0.1818, 0.1575, 0.3636, 0.1575, 0.4545, 0.0, 0.3636, 0.1575, 0.5455, 0.1575, 0.7273, 0.1575, 0.5455, 0.1575, 0.6364, 0.3149, 0.9091, 0.1575, 0.7273, 0.1575, 0.8182, 0.3149, 0.1818, 0.1575, 0.0, 0.1575, 0.09091, 0.3149, 0.3636, 0.1575, 0.1818, 0.1575, 0.2727, 0.3149, 0.5455, 0.1575, 0.3636, 0.1575, 0.4545, 0.3149, 0.7273, 0.1575, 0.6364, 0.3149, 0.8182, 0.3149, 0.9091, 0.1575, 0.8182, 0.3149, 1.0, 0.3149, 0.1818, 0.1575, 0.09091, 0.3149, 0.2727, 0.3149, 0.3636, 0.1575, 0.2727, 0.3149, 0.4545, 0.3149, 0.5455, 0.1575, 0.4545, 0.3149, 0.6364, 0.3149, 0.8182, 0.3149, 0.6364, 0.3149, 0.7273, 0.4724, 1.0, 0.3149, 0.8182, 0.3149, 0.9091, 0.4724, 0.2727, 0.3149, 0.09091, 0.3149, 0.1818, 0.4724, 0.4545, 0.3149, 0.2727, 0.3149, 0.3636, 0.4724, 0.6364, 0.3149, 0.4545, 0.3149, 0.5455, 0.4724])
me_icosphere_001.materials.append(mat_material_007)
me_icosphere_001.use_remesh_preserve_volume = False
me_icosphere_001.use_remesh_preserve_attributes = False
me_icosphere_001.use_mirror_vertex_groups = False
me_icosphere_001.update()
me_icosphere_002 = bpy.data.meshes.new('Icosphere.002')
me_icosphere_002.from_pydata([(0.0, 0.0, -1.0), (0.7236, -0.5257, -0.4472), (-0.3754, -1.153, -0.3432), (-0.8944, 0.0, -0.4472), (-0.2764, 0.8506, -0.4472), (0.7675, 0.9965, -0.2229), (0.4568, -1.236, 0.6112), (-0.7655, -1.301, 0.4309), (-0.7236, 0.5257, 0.4472), (0.2177, 1.484, 0.7347), (0.8944, 0.0, 0.4472), (0.0, 0.0, 1.0)], [], [(0, 1, 2), (1, 0, 5), (0, 2, 3), (0, 3, 4), (0, 4, 5), (1, 5, 10), (2, 1, 6), (3, 2, 7), (4, 3, 8), (5, 4, 9), (1, 10, 6), (2, 6, 7), (3, 7, 8), (4, 8, 9), (5, 9, 10), (6, 10, 11), (7, 6, 11), (8, 7, 11), (9, 8, 11), (10, 9, 11)])
_uv = me_icosphere_002.uv_layers.new(name='UVMap')
_uv.uv.foreach_set('vector', [0.8182, 0.0, 0.7273, 0.1575, 0.9091, 0.1575, 0.7273, 0.1575, 0.6364, 0.0, 0.5455, 0.1575, 0.09091, 0.0, 0.0, 0.1575, 0.1818, 0.1575, 0.2727, 0.0, 0.1818, 0.1575, 0.3636, 0.1575, 0.4545, 0.0, 0.3636, 0.1575, 0.5455, 0.1575, 0.7273, 0.1575, 0.5455, 0.1575, 0.6364, 0.3149, 0.9091, 0.1575, 0.7273, 0.1575, 0.8182, 0.3149, 0.1818, 0.1575, 0.0, 0.1575, 0.09091, 0.3149, 0.3636, 0.1575, 0.1818, 0.1575, 0.2727, 0.3149, 0.5455, 0.1575, 0.3636, 0.1575, 0.4545, 0.3149, 0.7273, 0.1575, 0.6364, 0.3149, 0.8182, 0.3149, 0.9091, 0.1575, 0.8182, 0.3149, 1.0, 0.3149, 0.1818, 0.1575, 0.09091, 0.3149, 0.2727, 0.3149, 0.3636, 0.1575, 0.2727, 0.3149, 0.4545, 0.3149, 0.5455, 0.1575, 0.4545, 0.3149, 0.6364, 0.3149, 0.8182, 0.3149, 0.6364, 0.3149, 0.7273, 0.4724, 1.0, 0.3149, 0.8182, 0.3149, 0.9091, 0.4724, 0.2727, 0.3149, 0.09091, 0.3149, 0.1818, 0.4724, 0.4545, 0.3149, 0.2727, 0.3149, 0.3636, 0.4724, 0.6364, 0.3149, 0.4545, 0.3149, 0.5455, 0.4724])
me_icosphere_002.materials.append(mat_material_005)
me_icosphere_002.use_remesh_preserve_volume = False
me_icosphere_002.use_remesh_preserve_attributes = False
me_icosphere_002.use_mirror_vertex_groups = False
me_icosphere_002.update()
me_icosphere_003 = bpy.data.meshes.new('Icosphere.003')
me_icosphere_003.from_pydata([(0.0, 0.0, -1.0), (0.7236, -0.5257, -0.4472), (-0.3754, -1.153, -0.3432), (-0.8944, 0.0, -0.4472), (-0.2764, 0.8506, -0.4472), (0.7675, 0.9965, -0.2229), (0.4568, -1.236, 0.6112), (-0.7655, -1.301, 0.4309), (-0.7236, 0.5257, 0.4472), (0.2177, 1.484, 0.7347), (0.8944, 0.0, 0.4472), (0.0, 0.0, 1.0)], [], [(0, 1, 2), (1, 0, 5), (0, 2, 3), (0, 3, 4), (0, 4, 5), (1, 5, 10), (2, 1, 6), (3, 2, 7), (4, 3, 8), (5, 4, 9), (1, 10, 6), (2, 6, 7), (3, 7, 8), (4, 8, 9), (5, 9, 10), (6, 10, 11), (7, 6, 11), (8, 7, 11), (9, 8, 11), (10, 9, 11)])
_uv = me_icosphere_003.uv_layers.new(name='UVMap')
_uv.uv.foreach_set('vector', [0.8182, 0.0, 0.7273, 0.1575, 0.9091, 0.1575, 0.7273, 0.1575, 0.6364, 0.0, 0.5455, 0.1575, 0.09091, 0.0, 0.0, 0.1575, 0.1818, 0.1575, 0.2727, 0.0, 0.1818, 0.1575, 0.3636, 0.1575, 0.4545, 0.0, 0.3636, 0.1575, 0.5455, 0.1575, 0.7273, 0.1575, 0.5455, 0.1575, 0.6364, 0.3149, 0.9091, 0.1575, 0.7273, 0.1575, 0.8182, 0.3149, 0.1818, 0.1575, 0.0, 0.1575, 0.09091, 0.3149, 0.3636, 0.1575, 0.1818, 0.1575, 0.2727, 0.3149, 0.5455, 0.1575, 0.3636, 0.1575, 0.4545, 0.3149, 0.7273, 0.1575, 0.6364, 0.3149, 0.8182, 0.3149, 0.9091, 0.1575, 0.8182, 0.3149, 1.0, 0.3149, 0.1818, 0.1575, 0.09091, 0.3149, 0.2727, 0.3149, 0.3636, 0.1575, 0.2727, 0.3149, 0.4545, 0.3149, 0.5455, 0.1575, 0.4545, 0.3149, 0.6364, 0.3149, 0.8182, 0.3149, 0.6364, 0.3149, 0.7273, 0.4724, 1.0, 0.3149, 0.8182, 0.3149, 0.9091, 0.4724, 0.2727, 0.3149, 0.09091, 0.3149, 0.1818, 0.4724, 0.4545, 0.3149, 0.2727, 0.3149, 0.3636, 0.4724, 0.6364, 0.3149, 0.4545, 0.3149, 0.5455, 0.4724])
me_icosphere_003.materials.append(mat_material_004)
me_icosphere_003.use_remesh_preserve_volume = False
me_icosphere_003.use_remesh_preserve_attributes = False
me_icosphere_003.use_mirror_vertex_groups = False
me_icosphere_003.update()

# ---- objects
ob_cylinder = bpy.data.objects.new('Cylinder', me_cylinder_002)
ob_icosphere = bpy.data.objects.new('Icosphere', me_icosphere)
ob_icosphere_001 = bpy.data.objects.new('Icosphere.001', me_icosphere_001)
ob_icosphere_002 = bpy.data.objects.new('Icosphere.002', me_icosphere_002)
ob_icosphere_003 = bpy.data.objects.new('Icosphere.003', me_icosphere_003)

# ---- transforms, parenting, visibility, modifiers, constraints
ob_cylinder.location = (0.0, 0.0, 0.0)
ob_cylinder.lineart.crease_threshold = 0.0
ob_icosphere.location = (0.0, 3.073, -6.766)
ob_icosphere.scale = (1.705, 1.705, 1.705)
ob_icosphere.lineart.crease_threshold = 0.0
ob_icosphere_001.location = (0.273, -3.109, -6.556)
ob_icosphere_001.rotation_euler = (-0.456, 0.5009, 0.0)
ob_icosphere_001.scale = (2.528, 2.528, 2.528)
ob_icosphere_001.lineart.crease_threshold = 0.0
ob_icosphere_002.location = (-1.678, 3.058, -4.24)
ob_icosphere_002.rotation_euler = (-0.456, 0.5009, 0.0)
ob_icosphere_002.scale = (1.223, 1.223, 1.223)
ob_icosphere_002.lineart.crease_threshold = 0.0
ob_icosphere_003.location = (-0.9548, -3.676, -4.818)
ob_icosphere_003.rotation_euler = (-0.456, 0.5009, 0.0)
ob_icosphere_003.scale = (1.223, 1.223, 1.223)
ob_icosphere_003.lineart.crease_threshold = 0.0

# ---- collection membership
col_collection.objects.link(ob_cylinder)
col_collection.objects.link(ob_icosphere)
col_collection.objects.link(ob_icosphere_001)
col_collection.objects.link(ob_icosphere_002)
col_collection.objects.link(ob_icosphere_003)

# ---- scene / render settings (as saved in the file)
scene.frame_start = 1; scene.frame_end = 250; scene.frame_set(1)
scene.render.engine = 'BLENDER_EEVEE_NEXT'
scene.cycles.use_denoising = False
scene.cycles.samples = 128
scene.cycles.sampling_pattern = 'TABULATED_SOBOL'
scene.cycles.use_adaptive_sampling = False
scene.cycles.use_light_tree = False
scene.view_settings.view_transform = 'Filmic'
bpy.context.view_layer.update()

# ---- added for rendering (the .blend has no active camera and no usable light): camera, sun
cam_auto = bpy.data.cameras.new('AutoCamera')
cam_auto.lens = 50.0
cam_auto.sensor_width = 36.0
cam_auto.clip_end = 1000.0
ob_auto_camera = bpy.data.objects.new('AutoCamera', cam_auto)
scene.collection.objects.link(ob_auto_camera)
ob_auto_camera.location = (18.422, -22.6241, 9.90227)
ob_auto_camera.rotation_euler = (1.09748, -7.21219e-08, 0.694738)
scene.camera = ob_auto_camera
light_auto_sun = bpy.data.lights.new('AutoSun', 'SUN')
light_auto_sun.energy = 3.0
light_auto_sun.angle = 0.0523599
ob_auto_sun = bpy.data.objects.new('AutoSun', light_auto_sun)
scene.collection.objects.link(ob_auto_sun)
ob_auto_sun.rotation_euler = (0.872665, 0.174533, 0.523599)
bpy.context.view_layer.update()
